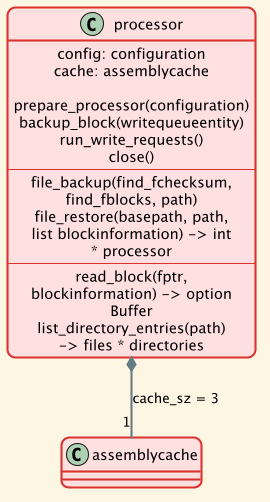

The diagram above was rendered by PlantUML. Its source (embedded in the PNG):
@startuml processor

!theme sunlust

class processor {
    config: configuration
    cache: assemblycache

    prepare_processor(configuration)
    backup_block(writequeueentity)
    run_write_requests()
    close()
    ----
    file_backup(find_fchecksum, find_fblocks, path)
    file_restore(basepath, path, list blockinformation) -> int * processor
    ----
    read_block(fptr, blockinformation) -> option Buffer
    list_directory_entries(path) -> files * directories
}

class assemblycache

processor *-- "1" assemblycache : cache_sz = 3

@enduml